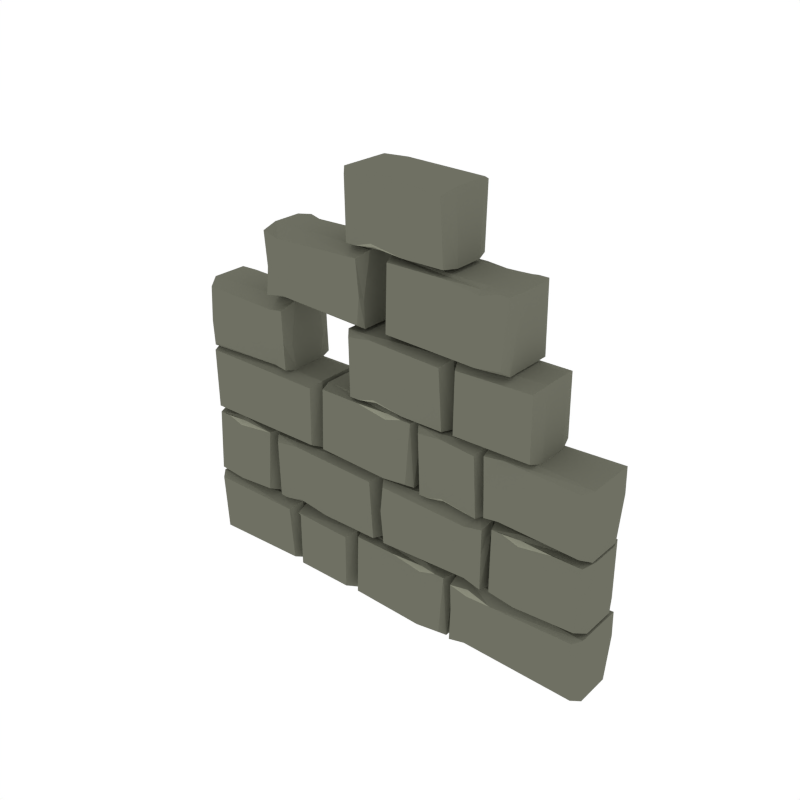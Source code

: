 # Source: Wall_Broken.blend  (saved by Blender 2.79.0; exported with 4.5.12 LTS)
import bpy
from mathutils import Matrix  # noqa: F401  (used for matrix-valued properties, if any)

bpy.ops.wm.read_factory_settings(use_empty=True)
scene = bpy.context.scene
scene.name = 'Scene'

# ---- collections
col_collection_1 = bpy.data.collections.new('Collection 1'); scene.collection.children.link(col_collection_1)

# ---- materials (node trees are filled in below, after node groups)
mat_main = bpy.data.materials.new('Main')
mat_main.alpha_threshold = 0.0
mat_main.diffuse_color = (0.159, 0.162, 0.1248, 1.0)
mat_main.roughness = 0.5
mat_highlights = bpy.data.materials.new('Highlights')
mat_highlights.alpha_threshold = 0.0
mat_highlights.diffuse_color = (0.2899, 0.2957, 0.226, 1.0)
mat_highlights.roughness = 0.5

# ---- material node trees

# ---- world
world_world = bpy.data.worlds.new('World'); scene.world = world_world
world_world.color = (1.0, 1.0, 1.0)
world_world.use_sun_shadow = False
world_world.sun_shadow_jitter_overblur = 0.0
world_world.cycles.sampling_method = 'NONE'
world_world.cycles.sample_map_resolution = 256

# ---- meshes
me_cube_014 = bpy.data.meshes.new('Cube.014')
me_cube_014.from_pydata([(0.5989, -0.975, 3.978), (0.5824, -0.8494, 4.249), (0.5138, -0.8654, 3.584), (0.5729, -0.993, 3.259), (0.5147, -0.993, 3.164), (0.5218, -0.9727, 4.249), (0.5149, -0.6727, 3.099), (0.5315, -0.7026, 4.249), (0.9887, -0.8716, 4.007), (0.9591, -0.8494, 4.249), (0.9888, -0.993, 3.912), (0.9468, -0.97, 4.249), (0.9895, -0.6727, 3.375), (0.9604, -0.6987, 4.249), (0.4876, -0.6755, 4.121), (0.5732, -0.6727, 3.134), (0.5999, -0.713, 4.249), (0.5271, -0.8494, 4.249), (0.04795, -0.9898, 3.584), (0.03163, -0.9768, 3.854), (0.1783, -0.9889, 3.164), (0.1575, -0.982, 4.123), (-0.3336, -0.9887, 3.099), (-0.3128, -0.982, 4.123), (0.0543, -0.6809, 4.007), (0.03163, -0.6908, 4.383), (0.1701, -0.6863, 3.912), (0.1471, -0.7082, 4.383), (-0.3336, -0.6795, 3.375), (-0.3071, -0.7055, 4.383), (0.1117, -0.982, 4.123), (0.03163, -0.958, 4.143), (0.03163, -0.958, 4.143), (-0.1185, -0.982, 4.123), (-0.974, -0.9728, 4.175), (-0.3798, -0.6961, 4.309), (-0.3533, -0.6701, 3.375), (-0.3769, -0.9707, 4.309), (-0.3495, -0.9957, 3.498), (-0.9704, -0.6905, 4.175), (-0.9891, -0.6701, 3.099), (-0.9891, -0.9931, 3.164), (0.3214, -0.6993, 4.141), (0.3214, -0.6993, 4.141), (0.2504, -0.6755, 4.121), (0.4825, -0.9613, 4.38), (0.506, -0.9872, 3.375), (0.2117, -0.9641, 4.38), (0.1913, -0.986, 3.911), (0.3214, -0.9759, 4.38), (0.3013, -0.9858, 4.006), (0.506, -0.6687, 3.1), (0.2098, -0.6755, 4.121), (0.1913, -0.6686, 3.164), (0.3214, -0.6806, 3.852), (0.307, -0.6677, 3.583), (0.4627, -0.2954, 4.246), (0.5777, -0.2995, 4.246), (0.4414, -0.1913, 4.246), (0.4579, -0.3166, 3.977), (0.373, -0.2073, 3.583), (0.432, -0.3346, 3.259), (0.374, -0.3346, 3.164), (0.381, -0.3142, 4.246), (0.3741, -0.01517, 3.1), (0.381, -0.03547, 4.246), (0.9963, -0.2135, 4.006), (0.9729, -0.1913, 4.246), (0.9964, -0.3346, 3.911), (0.9607, -0.3116, 4.246), (0.9971, -0.01517, 3.375), (0.9742, -0.04106, 4.246), (0.4323, -0.01517, 3.135), (0.4589, -0.05538, 4.246), (0.3863, -0.1913, 4.246), (-0.5278, -0.04171, 4.121), (0.2305, -0.3313, 3.583), (0.2142, -0.3184, 3.852), (0.3604, -0.3304, 3.164), (0.3397, -0.3235, 4.121), (-0.1499, -0.3303, 3.1), (-0.1292, -0.3235, 4.121), (0.2368, -0.02334, 4.006), (0.2142, -0.03317, 4.38), (0.3522, -0.02869, 3.911), (0.3294, -0.05061, 4.38), (-0.1499, -0.02195, 3.375), (-0.1235, -0.04785, 4.38), (0.294, -0.3235, 4.121), (0.2142, -0.2997, 4.141), (0.2142, -0.2997, 4.141), (0.06453, -0.3235, 4.121), (-0.4757, -0.2939, 4.173), (-0.1973, -0.03846, 4.307), (-0.1708, -0.01256, 3.375), (-0.1944, -0.299, 4.307), (-0.1671, -0.324, 3.498), (-0.4757, -0.03287, 4.173), (-0.4959, -0.01256, 3.1), (-0.489, -0.3011, 4.173), (-0.4961, -0.3214, 3.164), (-0.9757, -0.02904, 4.121), (-0.5335, -0.3075, 4.38), (-0.5071, -0.3334, 3.375), (-0.9736, -0.3102, 4.38), (-0.9933, -0.3322, 3.911), (-0.5071, -0.01491, 3.1), (-0.9918, -0.01477, 3.164), (-0.4866, -0.348, 3.583), (-0.4703, -0.361, 3.852), (-0.6165, -0.3489, 3.164), (-0.5958, -0.3558, 4.121), (-0.02127, -0.3491, 3.1), (-0.04201, -0.3558, 4.121), (-0.4929, -0.6661, 4.006), (-0.4703, -0.6563, 4.38), (-0.6084, -0.6608, 3.911), (-0.5855, -0.6388, 4.38), (-0.02127, -0.6675, 3.375), (-0.04771, -0.6416, 4.38), (-0.6495, -0.6575, 4.121), (-0.8362, -0.6336, 4.141), (-0.8362, -0.6336, 4.141), (-0.916, -0.6575, 4.121), (-0.6552, -0.3717, 4.38), (-0.6287, -0.3458, 3.375), (-0.9692, -0.3689, 4.38), (-0.9913, -0.347, 3.911), (-0.8362, -0.357, 4.38), (-0.8588, -0.3472, 4.006), (-0.6287, -0.6642, 3.1), (-0.9714, -0.6575, 4.121), (-0.9897, -0.6644, 3.164), (-0.8362, -0.6523, 3.852), (-0.8525, -0.6653, 3.583), (-0.5502, -0.3558, 4.121), (-0.4703, -0.3797, 4.141), (-0.4703, -0.3797, 4.141), (-0.3207, -0.3558, 4.121), (0.5243, -0.522, 4.203), (0.4508, -0.3846, 4.331), (0.4767, -0.3458, 3.135), (0.02922, -0.3701, 4.374), (0.005908, -0.3458, 3.375), (0.02633, -0.6442, 4.373), (0.007119, -0.6652, 3.911), (0.01407, -0.522, 4.371), (0.007334, -0.5441, 4.006), (0.5296, -0.3644, 4.33), (0.5349, -0.3458, 3.1), (0.5296, -0.6463, 4.33), (0.535, -0.6652, 3.164), (0.477, -0.6652, 3.259), (0.536, -0.5379, 3.583), (0.4428, -0.6277, 4.33), (0.4686, -0.522, 4.224), (0.6765, -0.6674, 3.583), (0.6928, -0.6545, 3.852), (0.5466, -0.6665, 3.164), (0.5673, -0.6596, 4.121), (0.9936, -0.6664, 3.1), (0.9737, -0.6596, 4.121), (0.6702, -0.3493, 4.006), (0.6928, -0.3591, 4.38), (0.5548, -0.3547, 3.911), (0.5776, -0.3766, 4.38), (0.9936, -0.3479, 3.375), (0.968, -0.3738, 4.38), (0.613, -0.6596, 4.121), (0.6928, -0.6357, 4.141), (0.6928, -0.6357, 4.141), (0.8425, -0.6596, 4.121), (0.5989, -0.975, -0.0001468), (0.5824, -0.8494, -0.2703), (0.5138, -0.8654, 0.3945), (0.5729, -0.993, 0.7195), (0.5147, -0.993, 0.8146), (0.5218, -0.9727, -0.2703), (0.5149, -0.6727, 0.8788), (0.5315, -0.7026, -0.2703), (0.9887, -0.8716, -0.02918), (0.9591, -0.8494, -0.2703), (0.9888, -0.993, 0.06604), (0.9468, -0.97, -0.2703), (0.9895, -0.6727, 0.6033), (0.9604, -0.6987, -0.2703), (0.4876, -0.6755, -0.1425), (0.5732, -0.6727, 0.8438), (0.5999, -0.713, -0.2703), (0.5271, -0.8494, -0.2703), (0.04795, -0.9898, 0.3945), (0.03163, -0.9768, 0.1244), (0.1783, -0.9889, 0.8146), (0.1575, -0.982, -0.1447), (-0.3336, -0.9887, 0.8788), (-0.3128, -0.982, -0.1447), (0.0543, -0.6809, -0.02918), (0.03163, -0.6908, -0.4046), (0.1701, -0.6863, 0.06604), (0.1471, -0.7082, -0.4046), (-0.3336, -0.6795, 0.6033), (-0.3071, -0.7055, -0.4045), (0.1117, -0.982, -0.1447), (0.03163, -0.958, -0.1653), (0.03163, -0.958, -0.1653), (-0.1185, -0.982, -0.1447), (-0.974, -0.9728, -0.1968), (-0.3798, -0.6961, -0.3313), (-0.3533, -0.6701, 0.6033), (-0.3769, -0.9707, -0.3313), (-0.3495, -0.9957, 0.4801), (-0.9704, -0.6905, -0.1968), (-0.9891, -0.6701, 0.8788), (-0.9891, -0.9931, 0.8146), (0.3214, -0.6993, -0.1631), (0.3214, -0.6993, -0.1631), (0.2504, -0.6755, -0.1425), (0.4825, -0.9613, -0.4016), (0.506, -0.9872, 0.6033), (0.2117, -0.9641, -0.4016), (0.1913, -0.986, 0.06757), (0.3214, -0.9759, -0.4016), (0.3013, -0.9858, -0.02738), (0.506, -0.6687, 0.8779), (0.2098, -0.6755, -0.1425), (0.1913, -0.6686, 0.8139), (0.3214, -0.6806, 0.1258), (0.307, -0.6677, 0.3951), (0.4627, -0.2954, -0.2678), (0.5777, -0.2995, -0.2678), (0.4414, -0.1913, -0.2678), (0.4579, -0.3166, 0.001571), (0.373, -0.2073, 0.3951), (0.432, -0.3346, 0.719), (0.374, -0.3346, 0.8139), (0.381, -0.3142, -0.2678), (0.3741, -0.01517, 0.8779), (0.381, -0.03547, -0.2678), (0.9963, -0.2135, -0.02738), (0.9729, -0.1913, -0.2678), (0.9964, -0.3346, 0.06757), (0.9607, -0.3116, -0.2678), (0.9971, -0.01517, 0.6033), (0.9742, -0.04106, -0.2678), (0.4323, -0.01517, 0.843), (0.4589, -0.05538, -0.2678), (0.3863, -0.1913, -0.2678), (-0.5278, -0.04171, -0.1425), (0.2305, -0.3313, 0.3951), (0.2142, -0.3184, 0.1258), (0.3604, -0.3304, 0.8139), (0.3397, -0.3235, -0.1425), (-0.1499, -0.3303, 0.8779), (-0.1292, -0.3235, -0.1425), (0.2368, -0.02334, -0.02738), (0.2142, -0.03317, -0.4016), (0.3522, -0.02869, 0.06757), (0.3294, -0.05061, -0.4016), (-0.1499, -0.02195, 0.6033), (-0.1235, -0.04785, -0.4016), (0.294, -0.3235, -0.1425), (0.2142, -0.2997, -0.1631), (0.2142, -0.2997, -0.1631), (0.06453, -0.3235, -0.1425), (-0.4757, -0.2939, -0.1945), (-0.1973, -0.03846, -0.3286), (-0.1708, -0.01256, 0.6033), (-0.1944, -0.299, -0.3286), (-0.1671, -0.324, 0.4804), (-0.4757, -0.03287, -0.1945), (-0.4959, -0.01256, 0.8779), (-0.489, -0.3011, -0.1945), (-0.4961, -0.3214, 0.8139), (-0.9757, -0.02904, -0.1425), (-0.5335, -0.3075, -0.4016), (-0.5071, -0.3334, 0.6033), (-0.9736, -0.3102, -0.4016), (-0.9933, -0.3322, 0.06757), (-0.5071, -0.01491, 0.8779), (-0.9918, -0.01477, 0.8139), (-0.4866, -0.348, 0.3951), (-0.4703, -0.361, 0.1258), (-0.6165, -0.3489, 0.8139), (-0.5958, -0.3558, -0.1425), (-0.02127, -0.3491, 0.8779), (-0.04201, -0.3558, -0.1425), (-0.4929, -0.6661, -0.02738), (-0.4703, -0.6563, -0.4016), (-0.6084, -0.6608, 0.06757), (-0.5855, -0.6388, -0.4016), (-0.02127, -0.6675, 0.6033), (-0.04771, -0.6416, -0.4016), (-0.6495, -0.6575, -0.1425), (-0.8362, -0.6336, -0.1631), (-0.8362, -0.6336, -0.1631), (-0.916, -0.6575, -0.1425), (-0.6552, -0.3717, -0.4016), (-0.6287, -0.3458, 0.6033), (-0.9692, -0.3689, -0.4016), (-0.9913, -0.347, 0.06757), (-0.8362, -0.357, -0.4016), (-0.8588, -0.3472, -0.02738), (-0.6287, -0.6642, 0.8779), (-0.9714, -0.6575, -0.1425), (-0.9897, -0.6644, 0.8139), (-0.8362, -0.6523, 0.1258), (-0.8525, -0.6653, 0.3951), (-0.5502, -0.3558, -0.1425), (-0.4703, -0.3797, -0.1631), (-0.4703, -0.3797, -0.1631), (-0.3207, -0.3558, -0.1425), (0.5243, -0.522, -0.2248), (0.4508, -0.3846, -0.3531), (0.4767, -0.3458, 0.843), (0.02922, -0.3701, -0.3955), (0.005908, -0.3458, 0.6033), (0.02633, -0.6442, -0.395), (0.007119, -0.6652, 0.06757), (0.01407, -0.522, -0.3927), (0.007334, -0.5441, -0.02738), (0.5296, -0.3644, -0.352), (0.5349, -0.3458, 0.8779), (0.5296, -0.6463, -0.352), (0.535, -0.6652, 0.8139), (0.477, -0.6652, 0.719), (0.536, -0.5379, 0.3951), (0.4428, -0.6277, -0.3516), (0.4686, -0.522, -0.2462), (0.6765, -0.6674, 0.3951), (0.6928, -0.6545, 0.1258), (0.5466, -0.6665, 0.8139), (0.5673, -0.6596, -0.1425), (0.9936, -0.6664, 0.8779), (0.9737, -0.6596, -0.1425), (0.6702, -0.3493, -0.02738), (0.6928, -0.3591, -0.4016), (0.5548, -0.3547, 0.06757), (0.5776, -0.3766, -0.4016), (0.9936, -0.3479, 0.6033), (0.968, -0.3738, -0.4016), (0.613, -0.6596, -0.1425), (0.6928, -0.6357, -0.1631), (0.6928, -0.6357, -0.1631), (0.8425, -0.6596, -0.1425), (-0.5984, -1.007, 3.978), (-0.5819, -1.132, 4.249), (-0.5133, -1.116, 3.584), (-0.5724, -0.9888, 3.259), (-0.5142, -0.9888, 3.164), (-0.5213, -1.009, 4.249), (-0.5144, -1.309, 3.099), (-0.531, -1.279, 4.249), (-0.9881, -1.11, 4.007), (-0.9586, -1.132, 4.249), (-0.9883, -0.9888, 3.912), (-0.9463, -1.012, 4.249), (-0.9889, -1.309, 3.375), (-0.9599, -1.283, 4.249), (-0.5727, -1.309, 3.134), (-0.5994, -1.269, 4.249), (-0.5265, -1.132, 4.249), (-0.04742, -0.992, 3.584), (-0.0311, -1.005, 3.854), (-0.1778, -0.9929, 3.164), (-0.157, -0.9998, 4.123), (0.3341, -0.9931, 3.099), (0.3133, -0.9998, 4.123), (-0.05377, -1.301, 4.007), (-0.0311, -1.291, 4.383), (-0.1695, -1.296, 3.912), (-0.1466, -1.274, 4.383), (0.3341, -1.302, 3.375), (0.3076, -1.276, 4.383), (-0.1112, -0.9998, 4.123), (-0.0311, -1.024, 4.143), (-0.0311, -1.024, 4.143), (0.119, -0.9998, 4.123), (0.7234, -1.009, 4.175), (0.3803, -1.286, 4.309), (0.3538, -1.312, 3.375), (0.3774, -1.011, 4.309), (0.35, -0.9861, 3.498), (0.7197, -1.291, 4.175), (0.7384, -1.312, 3.099), (0.7385, -0.9887, 3.164), (-0.05148, -1.65, 3.583), (-0.03521, -1.663, 3.852), (-0.1814, -1.651, 3.164), (-0.1607, -1.658, 4.121), (0.3289, -1.652, 3.1), (0.3082, -1.658, 4.121), (-0.05782, -1.958, 4.006), (-0.03521, -1.949, 4.38), (-0.1732, -1.953, 3.911), (-0.1504, -1.931, 4.38), (0.3289, -1.96, 3.375), (0.3025, -1.934, 4.38), (-0.115, -1.658, 4.121), (-0.03521, -1.682, 4.141), (-0.03521, -1.682, 4.141), (0.1144, -1.658, 4.121), (0.4871, -1.634, 3.583), (0.4708, -1.621, 3.852), (0.6171, -1.633, 3.164), (0.5963, -1.626, 4.121), (0.0218, -1.633, 3.1), (0.04254, -1.626, 4.121), (0.4934, -1.316, 4.006), (0.4708, -1.326, 4.38), (0.6089, -1.321, 3.911), (0.586, -1.343, 4.38), (0.0218, -1.314, 3.375), (0.04824, -1.34, 4.38), (0.5507, -1.626, 4.121), (0.4708, -1.602, 4.141), (0.4708, -1.602, 4.141), (0.3212, -1.626, 4.121), (-0.5973, -1.46, 4.203), (-0.5239, -1.597, 4.331), (-0.5497, -1.636, 3.135), (-0.1022, -1.612, 4.374), (-0.07892, -1.636, 3.375), (-0.09934, -1.338, 4.373), (-0.08013, -1.317, 3.911), (-0.08708, -1.46, 4.371), (-0.08034, -1.438, 4.006), (-0.6026, -1.617, 4.33), (-0.6079, -1.636, 3.1), (-0.6026, -1.336, 4.33), (-0.608, -1.317, 3.164), (-0.55, -1.317, 3.259), (-0.609, -1.444, 3.583), (-0.5158, -1.354, 4.33), (-0.5416, -1.46, 4.224), (-0.5984, -1.007, -0.0001468), (-0.5819, -1.132, -0.2703), (-0.5133, -1.116, 0.3945), (-0.5724, -0.9888, 0.7195), (-0.5142, -0.9888, 0.8146), (-0.5213, -1.009, -0.2703), (-0.5144, -1.309, 0.8788), (-0.531, -1.279, -0.2703), (-0.9881, -1.11, -0.02918), (-0.9586, -1.132, -0.2703), (-0.9883, -0.9888, 0.06604), (-0.9463, -1.012, -0.2703), (-0.9889, -1.309, 0.6033), (-0.9599, -1.283, -0.2703), (-0.5727, -1.309, 0.8438), (-0.5994, -1.269, -0.2703), (-0.5265, -1.132, -0.2703), (-0.04742, -0.992, 0.3945), (-0.0311, -1.005, 0.1244), (-0.1778, -0.9929, 0.8146), (-0.157, -0.9998, -0.1447), (0.3341, -0.9931, 0.8788), (0.3133, -0.9998, -0.1447), (-0.05377, -1.301, -0.02918), (-0.0311, -1.291, -0.4046), (-0.1695, -1.296, 0.06604), (-0.1466, -1.274, -0.4046), (0.3341, -1.302, 0.6033), (0.3076, -1.276, -0.4045), (-0.1112, -0.9998, -0.1447), (-0.0311, -1.024, -0.1653), (-0.0311, -1.024, -0.1653), (0.119, -0.9998, -0.1447), (0.7234, -1.009, -0.1968), (0.3803, -1.286, -0.3313), (0.3538, -1.312, 0.6033), (0.3774, -1.011, -0.3313), (0.35, -0.9861, 0.4801), (0.7197, -1.291, -0.1968), (0.7384, -1.312, 0.8788), (0.7385, -0.9887, 0.8146), (-0.05148, -1.65, 0.3951), (-0.03521, -1.663, 0.1258), (-0.1814, -1.651, 0.8139), (-0.1607, -1.658, -0.1425), (0.3289, -1.652, 0.8779), (0.3082, -1.658, -0.1425), (-0.05782, -1.958, -0.02738), (-0.03521, -1.949, -0.4016), (-0.1732, -1.953, 0.06756), (-0.1504, -1.931, -0.4016), (0.3289, -1.96, 0.6033), (0.3025, -1.934, -0.4016), (-0.115, -1.658, -0.1425), (-0.03521, -1.682, -0.1631), (-0.03521, -1.682, -0.1631), (0.1144, -1.658, -0.1425), (0.4871, -1.634, 0.3951), (0.4708, -1.621, 0.1258), (0.6171, -1.633, 0.8139), (0.5963, -1.626, -0.1425), (0.0218, -1.633, 0.8779), (0.04254, -1.626, -0.1425), (0.4934, -1.316, -0.02738), (0.4708, -1.326, -0.4016), (0.6089, -1.321, 0.06757), (0.586, -1.343, -0.4016), (0.0218, -1.314, 0.6033), (0.04824, -1.34, -0.4016), (0.5507, -1.626, -0.1425), (0.4708, -1.602, -0.1631), (0.4708, -1.602, -0.1631), (0.3212, -1.626, -0.1425), (-0.5973, -1.46, -0.2248), (-0.5239, -1.597, -0.3531), (-0.5497, -1.636, 0.843), (-0.1022, -1.612, -0.3955), (-0.07892, -1.636, 0.6033), (-0.09934, -1.338, -0.395), (-0.08013, -1.317, 0.06757), (-0.08708, -1.46, -0.3927), (-0.08034, -1.438, -0.02738), (-0.6026, -1.617, -0.352), (-0.6079, -1.636, 0.8779), (-0.6026, -1.336, -0.352), (-0.608, -1.317, 0.8139), (-0.55, -1.317, 0.719), (-0.609, -1.444, 0.3951), (-0.5158, -1.354, -0.3516), (-0.5416, -1.46, -0.2462)], [], [(10, 182, 180, 8), (2, 174, 176, 4), (15, 16, 13, 12), (7, 17, 1, 16), (5, 4, 3, 0), (55, 227, 225, 53), (2, 17, 7, 6), (175, 182, 10, 3), (196, 200, 28, 24), (13, 9, 8, 12), (10, 8, 9, 11), (187, 15, 12, 184), (17, 5, 0, 1), (1, 0, 11, 9), (223, 51, 46, 218), (6, 7, 16, 15), (178, 174, 2, 6), (0, 3, 10, 11), (53, 52, 44, 54, 55), (4, 5, 17, 2), (176, 175, 3, 4), (16, 1, 9, 13), (194, 22, 28, 200), (20, 21, 30, 19, 18), (194, 190, 18, 22), (23, 33, 32, 25, 29), (19, 30, 32, 31), (26, 198, 196, 24), (192, 198, 26, 20), (18, 190, 192, 20), (18, 19, 33, 23, 22), (26, 24, 25, 27), (29, 25, 24, 28), (21, 20, 26, 27), (22, 23, 29, 28), (212, 40, 36, 208), (30, 21, 27, 25, 32), (33, 19, 31, 32), (213, 210, 38, 41), (38, 210, 208, 36), (35, 37, 38, 36), (34, 41, 38, 37), (39, 34, 37, 35), (40, 212, 213, 41), (39, 40, 41, 34), (178, 6, 15, 187), (40, 39, 35, 36), (48, 220, 222, 50), (14, 54, 43, 42), (225, 220, 48, 53), (44, 52, 47, 49, 42), (52, 53, 48, 47), (54, 44, 42, 43), (48, 50, 49, 47), (14, 42, 49, 45), (180, 184, 12, 8), (45, 49, 50, 46), (55, 54, 14, 51), (223, 227, 55, 51), (222, 218, 46, 50), (68, 240, 238, 66), (51, 14, 45, 46), (57, 56, 59), (60, 232, 234, 62), (72, 73, 71, 70), (65, 74, 58, 73), (63, 62, 61, 59), (236, 232, 60, 64), (56, 63, 59), (60, 74, 65, 64), (233, 240, 68, 61), (278, 106, 103, 275), (71, 67, 66, 70), (68, 66, 67, 69), (244, 72, 70, 242), (74, 63, 56, 58), (58, 56, 57, 69, 67), (64, 65, 73, 72), (236, 64, 72, 244), (59, 61, 68, 69, 57), (238, 242, 70, 66), (62, 63, 74, 60), (234, 233, 61, 62), (73, 58, 67, 71), (252, 80, 86, 258), (78, 79, 88, 77, 76), (252, 248, 76, 80), (81, 91, 90, 83, 87), (77, 88, 90, 89), (84, 256, 254, 82), (250, 256, 84, 78), (76, 248, 250, 78), (76, 77, 91, 81, 80), (84, 82, 83, 85), (87, 83, 82, 86), (79, 78, 84, 85), (80, 81, 87, 86), (270, 98, 94, 266), (88, 79, 85, 83, 90), (91, 77, 89, 90), (272, 268, 96, 100), (96, 268, 266, 94), (93, 95, 96, 94), (99, 100, 96, 95), (97, 92, 99, 95, 93), (98, 270, 272, 100), (97, 98, 100, 99, 92), (106, 278, 279, 107), (98, 97, 93, 94), (75, 101, 104, 102), (105, 277, 275, 103), (102, 104, 105, 103), (279, 277, 105, 107), (101, 107, 105, 104), (254, 258, 86, 82), (101, 75, 106, 107), (286, 290, 118, 114), (106, 75, 102, 103), (284, 112, 118, 290), (110, 111, 135, 109, 108), (284, 280, 108, 112), (113, 138, 137, 115, 119), (109, 135, 137, 136), (302, 297, 125, 130), (282, 288, 116, 110), (108, 280, 282, 110), (108, 109, 138, 113, 112), (116, 114, 115, 117), (119, 115, 114, 118), (111, 110, 116, 117), (112, 113, 119, 118), (323, 151, 152, 324), (132, 134, 133, 123, 131), (129, 301, 299, 127), (120, 121, 122, 133), (304, 132, 127, 299), (123, 121, 128, 126, 131), (131, 126, 127, 132), (133, 122, 121, 123), (127, 126, 128, 129), (120, 124, 128, 121), (132, 304, 306, 134), (124, 125, 129, 128), (134, 130, 120, 133), (302, 130, 134, 306), (301, 129, 125, 297), (116, 288, 286, 114), (130, 125, 124, 120), (135, 111, 117, 115, 137), (138, 109, 136, 137), (151, 153, 139, 150), (147, 319, 317, 145), (321, 313, 141, 149), (324, 152, 145, 317), (155, 146, 144, 154), (154, 144, 145, 152), (149, 141, 140, 148), (145, 144, 146, 147), (140, 142, 146, 155), (321, 149, 153, 325), (142, 143, 147, 146), (153, 149, 148, 139), (313, 315, 143, 141), (319, 147, 143, 315), (334, 162, 166, 338), (141, 143, 142, 140), (151, 323, 325, 153), (148, 140, 155, 139), (150, 154, 152, 151), (139, 155, 154, 150), (332, 338, 166, 160), (158, 156, 157, 168, 159), (332, 160, 156, 328), (161, 167, 163, 170, 171), (157, 169, 170, 168), (162, 334, 336, 164), (330, 158, 164, 336), (158, 330, 328, 156), (156, 160, 161, 171, 157), (164, 165, 163, 162), (167, 166, 162, 163), (159, 165, 164, 158), (160, 166, 167, 161), (168, 170, 163, 165, 159), (171, 170, 169, 157), (187, 184, 185, 188), (179, 188, 173, 189), (177, 172, 175, 176), (174, 178, 179, 189), (185, 184, 180, 181), (182, 183, 181, 180), (189, 173, 172, 177), (173, 181, 183, 172), (178, 187, 188, 179), (172, 183, 182, 175), (225, 227, 226, 216, 224), (176, 174, 189, 177), (188, 185, 181, 173), (192, 190, 191, 202, 193), (195, 201, 197, 204, 205), (191, 203, 204, 202), (190, 194, 195, 205, 191), (198, 199, 197, 196), (201, 200, 196, 197), (193, 199, 198, 192), (194, 200, 201, 195), (202, 204, 197, 199, 193), (205, 204, 203, 191), (207, 208, 210, 209), (206, 209, 210, 213), (211, 207, 209, 206), (211, 206, 213, 212), (212, 208, 207, 211), (186, 214, 215, 226), (216, 214, 221, 219, 224), (224, 219, 220, 225), (226, 215, 214, 216), (220, 219, 221, 222), (186, 217, 221, 214), (217, 218, 222, 221), (227, 223, 186, 226), (223, 218, 217, 186), (229, 231, 228), (244, 242, 243, 245), (237, 245, 230, 246), (235, 231, 233, 234), (228, 231, 235), (232, 236, 237, 246), (243, 242, 238, 239), (240, 241, 239, 238), (246, 230, 228, 235), (230, 239, 241, 229, 228), (236, 244, 245, 237), (231, 229, 241, 240, 233), (234, 232, 246, 235), (245, 243, 239, 230), (250, 248, 249, 260, 251), (253, 259, 255, 262, 263), (249, 261, 262, 260), (248, 252, 253, 263, 249), (256, 257, 255, 254), (259, 258, 254, 255), (251, 257, 256, 250), (252, 258, 259, 253), (260, 262, 255, 257, 251), (263, 262, 261, 249), (265, 266, 268, 267), (271, 267, 268, 272), (269, 265, 267, 271, 264), (269, 264, 271, 272, 270), (270, 266, 265, 269), (247, 274, 276, 273), (274, 275, 277, 276), (273, 276, 277, 279), (273, 279, 278, 247), (278, 275, 274, 247), (282, 280, 281, 307, 283), (285, 291, 287, 309, 310), (281, 308, 309, 307), (280, 284, 285, 310, 281), (288, 289, 287, 286), (291, 290, 286, 287), (283, 289, 288, 282), (284, 290, 291, 285), (304, 303, 295, 305, 306), (292, 305, 294, 293), (295, 303, 298, 300, 293), (303, 304, 299, 298), (305, 295, 293, 294), (299, 301, 300, 298), (292, 293, 300, 296), (296, 300, 301, 297), (306, 305, 292, 302), (302, 292, 296, 297), (307, 309, 287, 289, 283), (310, 309, 308, 281), (323, 322, 311, 325), (327, 326, 316, 318), (326, 324, 317, 316), (321, 320, 312, 313), (317, 319, 318, 316), (312, 327, 318, 314), (314, 318, 319, 315), (325, 311, 320, 321), (313, 312, 314, 315), (320, 311, 327, 312), (322, 323, 324, 326), (311, 322, 326, 327), (330, 331, 340, 329, 328), (333, 343, 342, 335, 339), (329, 340, 342, 341), (328, 329, 343, 333, 332), (336, 334, 335, 337), (339, 335, 334, 338), (331, 330, 336, 337), (332, 333, 339, 338), (340, 331, 337, 335, 342), (343, 329, 341, 342), (354, 444, 442, 352), (346, 436, 438, 348), (358, 359, 357, 356), (351, 360, 345, 359), (349, 348, 347, 344), (346, 360, 351, 350), (437, 444, 354, 347), (457, 461, 371, 367), (357, 353, 352, 356), (354, 352, 353, 355), (448, 358, 356, 446), (360, 349, 344, 345), (345, 344, 355, 353), (350, 351, 359, 358), (440, 436, 346, 350), (344, 347, 354, 355), (348, 349, 360, 346), (438, 437, 347, 348), (359, 345, 353, 357), (455, 365, 371, 461), (363, 364, 373, 362, 361), (455, 451, 361, 365), (366, 376, 375, 368, 372), (362, 373, 375, 374), (369, 459, 457, 367), (453, 459, 369, 363), (361, 451, 453, 363), (361, 362, 376, 366, 365), (369, 367, 368, 370), (372, 368, 367, 371), (364, 363, 369, 370), (365, 366, 372, 371), (473, 383, 379, 469), (373, 364, 370, 368, 375), (376, 362, 374, 375), (474, 471, 381, 384), (381, 471, 469, 379), (378, 380, 381, 379), (377, 384, 381, 380), (382, 377, 380, 378), (383, 473, 474, 384), (382, 383, 384, 377), (440, 350, 358, 448), (383, 382, 378, 379), (442, 446, 356, 352), (479, 389, 395, 485), (387, 388, 397, 386, 385), (479, 475, 385, 389), (390, 400, 399, 392, 396), (386, 397, 399, 398), (393, 483, 481, 391), (477, 483, 393, 387), (385, 475, 477, 387), (385, 386, 400, 390, 389), (393, 391, 392, 394), (396, 392, 391, 395), (388, 387, 393, 394), (389, 390, 396, 395), (397, 388, 394, 392, 399), (400, 386, 398, 399), (481, 485, 395, 391), (497, 501, 411, 407), (495, 405, 411, 501), (403, 404, 413, 402, 401), (495, 491, 401, 405), (406, 416, 415, 408, 412), (402, 413, 415, 414), (493, 499, 409, 403), (401, 491, 493, 403), (401, 402, 416, 406, 405), (409, 407, 408, 410), (412, 408, 407, 411), (404, 403, 409, 410), (405, 406, 412, 411), (519, 429, 430, 520), (409, 499, 497, 407), (413, 404, 410, 408, 415), (416, 402, 414, 415), (429, 431, 417, 428), (425, 515, 513, 423), (517, 509, 419, 427), (520, 430, 423, 513), (433, 424, 422, 432), (432, 422, 423, 430), (427, 419, 418, 426), (423, 422, 424, 425), (418, 420, 424, 433), (517, 427, 431, 521), (420, 421, 425, 424), (431, 427, 426, 417), (509, 511, 421, 419), (515, 425, 421, 511), (419, 421, 420, 418), (429, 519, 521, 431), (426, 418, 433, 417), (428, 432, 430, 429), (417, 433, 432, 428), (448, 446, 447, 449), (441, 449, 435, 450), (439, 434, 437, 438), (436, 440, 441, 450), (447, 446, 442, 443), (444, 445, 443, 442), (450, 435, 434, 439), (435, 443, 445, 434), (440, 448, 449, 441), (434, 445, 444, 437), (438, 436, 450, 439), (449, 447, 443, 435), (453, 451, 452, 463, 454), (456, 462, 458, 465, 466), (452, 464, 465, 463), (451, 455, 456, 466, 452), (459, 460, 458, 457), (462, 461, 457, 458), (454, 460, 459, 453), (455, 461, 462, 456), (463, 465, 458, 460, 454), (466, 465, 464, 452), (468, 469, 471, 470), (467, 470, 471, 474), (472, 468, 470, 467), (472, 467, 474, 473), (473, 469, 468, 472), (477, 475, 476, 487, 478), (480, 486, 482, 489, 490), (476, 488, 489, 487), (475, 479, 480, 490, 476), (483, 484, 482, 481), (486, 485, 481, 482), (478, 484, 483, 477), (479, 485, 486, 480), (487, 489, 482, 484, 478), (490, 489, 488, 476), (493, 491, 492, 503, 494), (496, 502, 498, 505, 506), (492, 504, 505, 503), (491, 495, 496, 506, 492), (499, 500, 498, 497), (502, 501, 497, 498), (494, 500, 499, 493), (495, 501, 502, 496), (503, 505, 498, 500, 494), (506, 505, 504, 492), (519, 518, 507, 521), (523, 522, 512, 514), (522, 520, 513, 512), (517, 516, 508, 509), (513, 515, 514, 512), (508, 523, 514, 510), (510, 514, 515, 511), (521, 507, 516, 517), (509, 508, 510, 511), (516, 507, 523, 508), (518, 519, 520, 522), (507, 518, 522, 523)])
me_cube_014.polygons.foreach_set('material_index', [0, 0, 0, 0, 0, 0, 0, 0, 0, 0, 0, 0, 0, 0, 0, 0, 0, 0, 0, 0, 0, 0, 0, 0, 0, 0, 1, 0, 0, 0, 0, 0, 0, 0, 0, 0, 0, 1, 0, 0, 0, 0, 0, 0, 0, 0, 0, 0, 1, 0, 0, 0, 1, 0, 0, 0, 0, 0, 0, 0, 0, 0, 1, 0, 0, 0, 0, 0, 1, 0, 0, 0, 0, 0, 0, 0, 0, 0, 0, 0, 0, 0, 0, 0, 0, 0, 0, 0, 1, 0, 0, 0, 0, 0, 0, 0, 0, 0, 0, 1, 0, 0, 0, 0, 0, 0, 0, 0, 0, 0, 0, 0, 0, 0, 0, 0, 0, 0, 0, 0, 0, 0, 0, 0, 0, 0, 0, 0, 0, 0, 0, 0, 0, 0, 1, 0, 0, 0, 1, 0, 0, 0, 0, 0, 0, 0, 0, 0, 0, 0, 0, 0, 0, 0, 0, 0, 0, 0, 0, 0, 0, 0, 0, 0, 0, 0, 0, 0, 0, 0, 0, 0, 0, 0, 1, 0, 0, 0, 0, 0, 0, 0, 0, 0, 1, 0, 0, 0, 0, 0, 0, 0, 0, 0, 0, 0, 0, 0, 0, 0, 1, 0, 0, 0, 0, 0, 0, 1, 0, 0, 0, 0, 0, 1, 0, 0, 1, 0, 0, 0, 0, 0, 1, 0, 0, 0, 1, 0, 0, 0, 0, 0, 0, 0, 0, 0, 0, 0, 1, 0, 0, 0, 0, 0, 0, 1, 0, 0, 0, 0, 0, 0, 0, 0, 0, 0, 0, 0, 0, 0, 0, 0, 0, 0, 0, 1, 0, 0, 1, 0, 0, 0, 0, 0, 0, 0, 0, 0, 0, 0, 0, 0, 0, 0, 0, 0, 0, 0, 0, 0, 1, 0, 0, 0, 0, 0, 0, 1, 0, 0, 0, 0, 0, 0, 0, 0, 0, 0, 0, 0, 0, 0, 0, 0, 0, 0, 0, 0, 0, 0, 0, 1, 0, 0, 0, 0, 0, 0, 0, 0, 0, 0, 1, 0, 0, 0, 0, 0, 0, 0, 0, 0, 0, 0, 0, 0, 0, 1, 0, 0, 0, 0, 0, 0, 0, 0, 0, 1, 0, 0, 0, 0, 0, 0, 0, 0, 0, 0, 0, 0, 0, 0, 0, 0, 0, 0, 0, 0, 0, 0, 0, 0, 0, 0, 0, 0, 0, 0, 0, 0, 0, 0, 0, 0, 0, 0, 0, 0, 0, 0, 0, 0, 0, 0, 0, 0, 0, 0, 0, 1, 0, 0, 0, 0, 0, 0, 1, 0, 0, 0, 0, 0, 0, 0, 1, 0, 0, 0, 0, 0, 0, 1, 0, 0, 0, 0, 0, 0, 0, 0, 0, 0, 0, 0, 0, 0, 0, 0, 0, 0, 0, 0, 0, 0])
me_cube_014.materials.append(mat_main)
me_cube_014.materials.append(mat_highlights)
me_cube_014.use_remesh_preserve_volume = False
me_cube_014.use_remesh_preserve_attributes = False
me_cube_014.use_mirror_vertex_groups = False
me_cube_014.update()

# ---- objects
ob_wall_broken = bpy.data.objects.new('Wall_Broken', me_cube_014)

# ---- transforms, parenting, visibility, modifiers, constraints
ob_wall_broken.location = (0.0, 0.0, 0.0)
ob_wall_broken.rotation_euler = (-1.571, -2.22e-16, 2.22e-16)
ob_wall_broken.scale = (1.0, 1.0, 0.05973)
ob_wall_broken.lineart.crease_threshold = 0.0
_vg = ob_wall_broken.vertex_groups.new(name='Group')

# ---- collection membership
col_collection_1.objects.link(ob_wall_broken)

# ---- scene / render settings (as saved in the file)
scene.frame_start = 1; scene.frame_end = 250; scene.frame_set(0)
scene.render.engine = 'CYCLES'
scene.render.resolution_x = 1000
scene.render.resolution_y = 1000
scene.render.dither_intensity = 0.0
scene.cycles.samples = 200
scene.cycles.sampling_pattern = 'TABULATED_SOBOL'
scene.cycles.light_sampling_threshold = 0.0
scene.cycles.use_adaptive_sampling = False
scene.cycles.use_light_tree = False
scene.cycles.caustics_reflective = False
scene.cycles.caustics_refractive = False
scene.cycles.blur_glossy = 0.0
scene.cycles.max_bounces = 2
scene.cycles.pixel_filter_type = 'GAUSSIAN'
scene.cycles.sample_clamp_indirect = 0.0
scene.view_settings.view_transform = 'Standard'
bpy.context.view_layer.update()

# ---- added for rendering (the .blend has no active camera): camera
cam_auto = bpy.data.cameras.new('AutoCamera')
cam_auto.lens = 50.0
cam_auto.sensor_width = 36.0
cam_auto.clip_end = 1000.0
ob_auto_camera = bpy.data.objects.new('AutoCamera', cam_auto)
scene.collection.objects.link(ob_auto_camera)
ob_auto_camera.location = (2.59174, -2.98905, 3.05813)
ob_auto_camera.rotation_euler = (1.09748, -7.21219e-08, 0.694738)
scene.camera = ob_auto_camera
bpy.context.view_layer.update()
